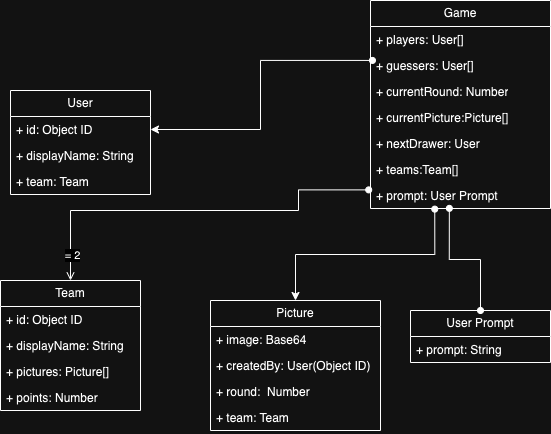

The diagram above was exported from draw.io. Its source (the exported page's mxGraphModel, read from the mxfile embedded in the PNG):
<mxGraphModel dx="1011" dy="533" grid="1" gridSize="10" guides="1" tooltips="1" connect="1" arrows="1" fold="1" page="1" pageScale="1" pageWidth="1100" pageHeight="850" background="none" math="0" shadow="0">
  <root>
    <mxCell id="0" />
    <mxCell id="1" parent="0" />
    <mxCell id="FySs1Nu5wkwG4kjRpsYa-2" value="User Prompt" style="swimlane;fontStyle=0;childLayout=stackLayout;horizontal=1;startSize=26;fillColor=none;horizontalStack=0;resizeParent=1;resizeParentMax=0;resizeLast=0;collapsible=1;marginBottom=0;whiteSpace=wrap;html=1;" vertex="1" parent="1">
      <mxGeometry x="520" y="340" width="140" height="52" as="geometry" />
    </mxCell>
    <mxCell id="FySs1Nu5wkwG4kjRpsYa-3" value="+ prompt: String" style="text;strokeColor=none;fillColor=none;align=left;verticalAlign=top;spacingLeft=4;spacingRight=4;overflow=hidden;rotatable=0;points=[[0,0.5],[1,0.5]];portConstraint=eastwest;whiteSpace=wrap;html=1;" vertex="1" parent="FySs1Nu5wkwG4kjRpsYa-2">
      <mxGeometry y="26" width="140" height="26" as="geometry" />
    </mxCell>
    <mxCell id="FySs1Nu5wkwG4kjRpsYa-9" value="User" style="swimlane;fontStyle=0;childLayout=stackLayout;horizontal=1;startSize=26;fillColor=none;horizontalStack=0;resizeParent=1;resizeParentMax=0;resizeLast=0;collapsible=1;marginBottom=0;whiteSpace=wrap;html=1;" vertex="1" parent="1">
      <mxGeometry x="120" y="120" width="140" height="104" as="geometry" />
    </mxCell>
    <mxCell id="FySs1Nu5wkwG4kjRpsYa-10" value="+ id: Object ID&lt;br&gt;" style="text;strokeColor=none;fillColor=none;align=left;verticalAlign=top;spacingLeft=4;spacingRight=4;overflow=hidden;rotatable=0;points=[[0,0.5],[1,0.5]];portConstraint=eastwest;whiteSpace=wrap;html=1;" vertex="1" parent="FySs1Nu5wkwG4kjRpsYa-9">
      <mxGeometry y="26" width="140" height="26" as="geometry" />
    </mxCell>
    <mxCell id="FySs1Nu5wkwG4kjRpsYa-11" value="+ displayName: String" style="text;strokeColor=none;fillColor=none;align=left;verticalAlign=top;spacingLeft=4;spacingRight=4;overflow=hidden;rotatable=0;points=[[0,0.5],[1,0.5]];portConstraint=eastwest;whiteSpace=wrap;html=1;" vertex="1" parent="FySs1Nu5wkwG4kjRpsYa-9">
      <mxGeometry y="52" width="140" height="26" as="geometry" />
    </mxCell>
    <mxCell id="FySs1Nu5wkwG4kjRpsYa-12" value="+ team: Team" style="text;strokeColor=none;fillColor=none;align=left;verticalAlign=top;spacingLeft=4;spacingRight=4;overflow=hidden;rotatable=0;points=[[0,0.5],[1,0.5]];portConstraint=eastwest;whiteSpace=wrap;html=1;" vertex="1" parent="FySs1Nu5wkwG4kjRpsYa-9">
      <mxGeometry y="78" width="140" height="26" as="geometry" />
    </mxCell>
    <mxCell id="FySs1Nu5wkwG4kjRpsYa-13" value="Team" style="swimlane;fontStyle=0;childLayout=stackLayout;horizontal=1;startSize=26;fillColor=none;horizontalStack=0;resizeParent=1;resizeParentMax=0;resizeLast=0;collapsible=1;marginBottom=0;whiteSpace=wrap;html=1;" vertex="1" parent="1">
      <mxGeometry x="110" y="310" width="140" height="130" as="geometry" />
    </mxCell>
    <mxCell id="FySs1Nu5wkwG4kjRpsYa-14" value="+ id: Object ID&lt;br&gt;" style="text;strokeColor=none;fillColor=none;align=left;verticalAlign=top;spacingLeft=4;spacingRight=4;overflow=hidden;rotatable=0;points=[[0,0.5],[1,0.5]];portConstraint=eastwest;whiteSpace=wrap;html=1;" vertex="1" parent="FySs1Nu5wkwG4kjRpsYa-13">
      <mxGeometry y="26" width="140" height="26" as="geometry" />
    </mxCell>
    <mxCell id="FySs1Nu5wkwG4kjRpsYa-15" value="+ displayName: String" style="text;strokeColor=none;fillColor=none;align=left;verticalAlign=top;spacingLeft=4;spacingRight=4;overflow=hidden;rotatable=0;points=[[0,0.5],[1,0.5]];portConstraint=eastwest;whiteSpace=wrap;html=1;" vertex="1" parent="FySs1Nu5wkwG4kjRpsYa-13">
      <mxGeometry y="52" width="140" height="26" as="geometry" />
    </mxCell>
    <mxCell id="FySs1Nu5wkwG4kjRpsYa-30" value="+ pictures: Picture[]" style="text;strokeColor=none;fillColor=none;align=left;verticalAlign=top;spacingLeft=4;spacingRight=4;overflow=hidden;rotatable=0;points=[[0,0.5],[1,0.5]];portConstraint=eastwest;whiteSpace=wrap;html=1;" vertex="1" parent="FySs1Nu5wkwG4kjRpsYa-13">
      <mxGeometry y="78" width="140" height="26" as="geometry" />
    </mxCell>
    <mxCell id="FySs1Nu5wkwG4kjRpsYa-16" value="+ points: Number" style="text;strokeColor=none;fillColor=none;align=left;verticalAlign=top;spacingLeft=4;spacingRight=4;overflow=hidden;rotatable=0;points=[[0,0.5],[1,0.5]];portConstraint=eastwest;whiteSpace=wrap;html=1;" vertex="1" parent="FySs1Nu5wkwG4kjRpsYa-13">
      <mxGeometry y="104" width="140" height="26" as="geometry" />
    </mxCell>
    <mxCell id="FySs1Nu5wkwG4kjRpsYa-17" value="Game" style="swimlane;fontStyle=0;childLayout=stackLayout;horizontal=1;startSize=26;fillColor=none;horizontalStack=0;resizeParent=1;resizeParentMax=0;resizeLast=0;collapsible=1;marginBottom=0;whiteSpace=wrap;html=1;" vertex="1" parent="1">
      <mxGeometry x="480" y="30" width="180" height="208" as="geometry" />
    </mxCell>
    <mxCell id="FySs1Nu5wkwG4kjRpsYa-18" value="+ players: User[]" style="text;strokeColor=none;fillColor=none;align=left;verticalAlign=top;spacingLeft=4;spacingRight=4;overflow=hidden;rotatable=0;points=[[0,0.5],[1,0.5]];portConstraint=eastwest;whiteSpace=wrap;html=1;" vertex="1" parent="FySs1Nu5wkwG4kjRpsYa-17">
      <mxGeometry y="26" width="180" height="26" as="geometry" />
    </mxCell>
    <mxCell id="FySs1Nu5wkwG4kjRpsYa-19" value="+ guessers: User[]" style="text;strokeColor=none;fillColor=none;align=left;verticalAlign=top;spacingLeft=4;spacingRight=4;overflow=hidden;rotatable=0;points=[[0,0.5],[1,0.5]];portConstraint=eastwest;whiteSpace=wrap;html=1;" vertex="1" parent="FySs1Nu5wkwG4kjRpsYa-17">
      <mxGeometry y="52" width="180" height="26" as="geometry" />
    </mxCell>
    <mxCell id="FySs1Nu5wkwG4kjRpsYa-21" value="+ currentRound: Number" style="text;strokeColor=none;fillColor=none;align=left;verticalAlign=top;spacingLeft=4;spacingRight=4;overflow=hidden;rotatable=0;points=[[0,0.5],[1,0.5]];portConstraint=eastwest;whiteSpace=wrap;html=1;" vertex="1" parent="FySs1Nu5wkwG4kjRpsYa-17">
      <mxGeometry y="78" width="180" height="26" as="geometry" />
    </mxCell>
    <mxCell id="FySs1Nu5wkwG4kjRpsYa-38" value="+ currentPicture:Picture[]" style="text;strokeColor=none;fillColor=none;align=left;verticalAlign=top;spacingLeft=4;spacingRight=4;overflow=hidden;rotatable=0;points=[[0,0.5],[1,0.5]];portConstraint=eastwest;whiteSpace=wrap;html=1;" vertex="1" parent="FySs1Nu5wkwG4kjRpsYa-17">
      <mxGeometry y="104" width="180" height="26" as="geometry" />
    </mxCell>
    <mxCell id="FySs1Nu5wkwG4kjRpsYa-29" value="+ nextDrawer: User" style="text;strokeColor=none;fillColor=none;align=left;verticalAlign=top;spacingLeft=4;spacingRight=4;overflow=hidden;rotatable=0;points=[[0,0.5],[1,0.5]];portConstraint=eastwest;whiteSpace=wrap;html=1;" vertex="1" parent="FySs1Nu5wkwG4kjRpsYa-17">
      <mxGeometry y="130" width="180" height="26" as="geometry" />
    </mxCell>
    <mxCell id="FySs1Nu5wkwG4kjRpsYa-39" value="+ teams:Team[]" style="text;strokeColor=none;fillColor=none;align=left;verticalAlign=top;spacingLeft=4;spacingRight=4;overflow=hidden;rotatable=0;points=[[0,0.5],[1,0.5]];portConstraint=eastwest;whiteSpace=wrap;html=1;" vertex="1" parent="FySs1Nu5wkwG4kjRpsYa-17">
      <mxGeometry y="156" width="180" height="26" as="geometry" />
    </mxCell>
    <mxCell id="FySs1Nu5wkwG4kjRpsYa-22" value="+ prompt: User Prompt" style="text;strokeColor=none;fillColor=none;align=left;verticalAlign=top;spacingLeft=4;spacingRight=4;overflow=hidden;rotatable=0;points=[[0,0.5],[1,0.5]];portConstraint=eastwest;whiteSpace=wrap;html=1;" vertex="1" parent="FySs1Nu5wkwG4kjRpsYa-17">
      <mxGeometry y="182" width="180" height="26" as="geometry" />
    </mxCell>
    <mxCell id="FySs1Nu5wkwG4kjRpsYa-23" value="Picture" style="swimlane;fontStyle=0;childLayout=stackLayout;horizontal=1;startSize=26;fillColor=none;horizontalStack=0;resizeParent=1;resizeParentMax=0;resizeLast=0;collapsible=1;marginBottom=0;whiteSpace=wrap;html=1;" vertex="1" parent="1">
      <mxGeometry x="320" y="330" width="170" height="130" as="geometry" />
    </mxCell>
    <mxCell id="FySs1Nu5wkwG4kjRpsYa-24" value="+ image: Base64" style="text;strokeColor=none;fillColor=none;align=left;verticalAlign=top;spacingLeft=4;spacingRight=4;overflow=hidden;rotatable=0;points=[[0,0.5],[1,0.5]];portConstraint=eastwest;whiteSpace=wrap;html=1;" vertex="1" parent="FySs1Nu5wkwG4kjRpsYa-23">
      <mxGeometry y="26" width="170" height="26" as="geometry" />
    </mxCell>
    <mxCell id="FySs1Nu5wkwG4kjRpsYa-25" value="+ createdBy: User(Object ID)" style="text;strokeColor=none;fillColor=none;align=left;verticalAlign=top;spacingLeft=4;spacingRight=4;overflow=hidden;rotatable=0;points=[[0,0.5],[1,0.5]];portConstraint=eastwest;whiteSpace=wrap;html=1;" vertex="1" parent="FySs1Nu5wkwG4kjRpsYa-23">
      <mxGeometry y="52" width="170" height="26" as="geometry" />
    </mxCell>
    <mxCell id="FySs1Nu5wkwG4kjRpsYa-26" value="+ round:&amp;nbsp; Number" style="text;strokeColor=none;fillColor=none;align=left;verticalAlign=top;spacingLeft=4;spacingRight=4;overflow=hidden;rotatable=0;points=[[0,0.5],[1,0.5]];portConstraint=eastwest;whiteSpace=wrap;html=1;" vertex="1" parent="FySs1Nu5wkwG4kjRpsYa-23">
      <mxGeometry y="78" width="170" height="26" as="geometry" />
    </mxCell>
    <mxCell id="FySs1Nu5wkwG4kjRpsYa-27" value="+ team: Team" style="text;strokeColor=none;fillColor=none;align=left;verticalAlign=top;spacingLeft=4;spacingRight=4;overflow=hidden;rotatable=0;points=[[0,0.5],[1,0.5]];portConstraint=eastwest;whiteSpace=wrap;html=1;" vertex="1" parent="FySs1Nu5wkwG4kjRpsYa-23">
      <mxGeometry y="104" width="170" height="26" as="geometry" />
    </mxCell>
    <mxCell id="FySs1Nu5wkwG4kjRpsYa-33" style="edgeStyle=orthogonalEdgeStyle;rounded=0;orthogonalLoop=1;jettySize=auto;html=1;entryX=0.011;entryY=0.305;entryDx=0;entryDy=0;entryPerimeter=0;startArrow=classic;startFill=1;endArrow=oval;endFill=1;" edge="1" parent="1" source="FySs1Nu5wkwG4kjRpsYa-10" target="FySs1Nu5wkwG4kjRpsYa-19">
      <mxGeometry relative="1" as="geometry" />
    </mxCell>
    <mxCell id="FySs1Nu5wkwG4kjRpsYa-34" style="edgeStyle=orthogonalEdgeStyle;rounded=0;orthogonalLoop=1;jettySize=auto;html=1;entryX=0.438;entryY=0.994;entryDx=0;entryDy=0;entryPerimeter=0;startArrow=oval;startFill=1;endArrow=oval;endFill=1;" edge="1" parent="1" source="FySs1Nu5wkwG4kjRpsYa-2" target="FySs1Nu5wkwG4kjRpsYa-22">
      <mxGeometry relative="1" as="geometry" />
    </mxCell>
    <mxCell id="FySs1Nu5wkwG4kjRpsYa-35" style="edgeStyle=orthogonalEdgeStyle;rounded=0;orthogonalLoop=1;jettySize=auto;html=1;entryX=-0.01;entryY=0.284;entryDx=0;entryDy=0;entryPerimeter=0;endArrow=oval;endFill=1;startArrow=open;startFill=0;" edge="1" parent="1" source="FySs1Nu5wkwG4kjRpsYa-13" target="FySs1Nu5wkwG4kjRpsYa-22">
      <mxGeometry relative="1" as="geometry">
        <Array as="points">
          <mxPoint x="180" y="240" />
          <mxPoint x="408" y="240" />
        </Array>
      </mxGeometry>
    </mxCell>
    <mxCell id="FySs1Nu5wkwG4kjRpsYa-36" value="= 2" style="edgeLabel;html=1;align=center;verticalAlign=middle;resizable=0;points=[];" vertex="1" connectable="0" parent="FySs1Nu5wkwG4kjRpsYa-35">
      <mxGeometry x="-0.8701" y="-2" relative="1" as="geometry">
        <mxPoint as="offset" />
      </mxGeometry>
    </mxCell>
    <mxCell id="FySs1Nu5wkwG4kjRpsYa-37" style="edgeStyle=orthogonalEdgeStyle;rounded=0;orthogonalLoop=1;jettySize=auto;html=1;entryX=0.357;entryY=1.024;entryDx=0;entryDy=0;entryPerimeter=0;startArrow=classic;startFill=1;endArrow=oval;endFill=1;" edge="1" parent="1" source="FySs1Nu5wkwG4kjRpsYa-23" target="FySs1Nu5wkwG4kjRpsYa-22">
      <mxGeometry relative="1" as="geometry" />
    </mxCell>
  </root>
</mxGraphModel>